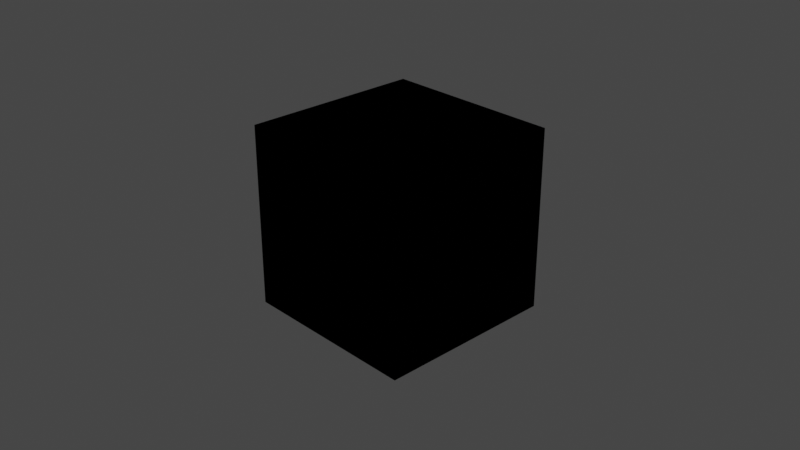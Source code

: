 # Source: node_group.blend  (saved by Blender 3.1.5; exported with 4.5.12 LTS)
import bpy
from mathutils import Matrix  # noqa: F401  (used for matrix-valued properties, if any)

bpy.ops.wm.read_factory_settings(use_empty=True)
scene = bpy.context.scene
scene.name = 'Scene'

# ---- collections
col_collection = bpy.data.collections.new('Collection'); scene.collection.children.link(col_collection)

# ---- materials (node trees are filled in below, after node groups)
mat_material = bpy.data.materials.new('Material')
mat_material.alpha_threshold = 0.0
mat_material.line_color = (0.0, 0.0, 0.0, 1.0)

# ---- node groups
ng_shadernodeglslscriptgroup = bpy.data.node_groups.new('.ShaderNodeGLSLScriptGroup', 'ShaderNodeTree')
_s = ng_shadernodeglslscriptgroup.interface.new_socket(name='Vector', in_out='OUTPUT', socket_type='NodeSocketVector')
_N = ng_shadernodeglslscriptgroup.nodes; _L = ng_shadernodeglslscriptgroup.links
n0 = _N.new('ShaderNodeTexCoord'); n0.name = 'tc'; n0.location = (-103, -3)
n1 = _N.new('ShaderNodeTexImage'); n1.name = 'img'; n1.location = (103, 1)
n1.interpolation = 'Closest'
n2 = _N.new('NodeGroupOutput'); n2.name = 'Group Output'; n2.location = (394, 0)
_L.new(n0.outputs[2], n1.inputs[0])
_L.new(n1.outputs[0], n2.inputs[0])
n2.is_active_output = True

# ---- material node trees
mat_material.use_nodes = True; mat_material.node_tree.nodes.clear()
_N = mat_material.node_tree.nodes; _L = mat_material.node_tree.links
n0 = _N.new('ShaderNodeGroup'); n0.name = 'Group'; n0.location = (-144, 113)
n0.node_tree = ng_shadernodeglslscriptgroup

# ---- world
world_world = bpy.data.worlds.new('World'); scene.world = world_world
world_world.use_nodes = True; world_world.node_tree.nodes.clear()
_N = world_world.node_tree.nodes; _L = world_world.node_tree.links
n0 = _N.new('ShaderNodeOutputWorld'); n0.name = 'World Output'; n0.location = (300, 300)
n1 = _N.new('ShaderNodeBackground'); n1.name = 'Background'; n1.location = (10, 300)
n1.inputs[0].default_value = (0.05088, 0.05088, 0.05088, 1.0)
_L.new(n1.outputs[0], n0.inputs[0])
n0.is_active_output = True
world_world.color = (0.05088, 0.05088, 0.05088)
world_world.use_sun_shadow = False
world_world.sun_shadow_jitter_overblur = 0.0

# ---- cameras
cam_camera = bpy.data.cameras.new('Camera')
cam_camera.clip_end = 100.0
cam_camera.ortho_scale = 7.314

# ---- meshes
me_cube = bpy.data.meshes.new('Cube')
me_cube.from_pydata([(1.0, 1.0, 1.0), (1.0, 1.0, -1.0), (1.0, -1.0, 1.0), (1.0, -1.0, -1.0), (-1.0, 1.0, 1.0), (-1.0, 1.0, -1.0), (-1.0, -1.0, 1.0), (-1.0, -1.0, -1.0)], [], [(0, 4, 6, 2), (3, 2, 6, 7), (7, 6, 4, 5), (5, 1, 3, 7), (1, 0, 2, 3), (5, 4, 0, 1)])
_uv = me_cube.uv_layers.new(name='UVMap')
_uv.uv.foreach_set('vector', [0.625, 0.5, 0.875, 0.5, 0.875, 0.75, 0.625, 0.75, 0.375, 0.75, 0.625, 0.75, 0.625, 1.0, 0.375, 1.0, 0.375, 0.0, 0.625, 0.0, 0.625, 0.25, 0.375, 0.25, 0.125, 0.5, 0.375, 0.5, 0.375, 0.75, 0.125, 0.75, 0.375, 0.5, 0.625, 0.5, 0.625, 0.75, 0.375, 0.75, 0.375, 0.25, 0.625, 0.25, 0.625, 0.5, 0.375, 0.5])
me_cube.materials.append(mat_material)
me_cube.use_remesh_preserve_volume = False
me_cube.use_remesh_preserve_attributes = False
me_cube.use_mirror_vertex_groups = False
me_cube.update()

# ---- objects
ob_cube = bpy.data.objects.new('Cube', me_cube)
ob_camera = bpy.data.objects.new('Camera', cam_camera)

# ---- transforms, parenting, visibility, modifiers, constraints
ob_cube.location = (0.0, 0.0, 0.0)
ob_cube.lock_rotations_4d = False
ob_cube.empty_display_type = 'ARROWS'
ob_cube.lineart.crease_threshold = 0.0
ob_camera.location = (7.359, -6.926, 4.958)
ob_camera.rotation_euler = (1.109, 0.0, 0.8149)
ob_camera.lock_rotations_4d = False
ob_camera.empty_display_type = 'ARROWS'
ob_camera.color = (0.0, 0.0, 0.0, 0.0)
ob_camera.display_type = 'WIRE'
ob_camera.lineart.crease_threshold = 0.0

# ---- collection membership
col_collection.objects.link(ob_cube)
col_collection.objects.link(ob_camera)

# ---- scene / render settings (as saved in the file)
scene.camera = ob_camera
scene.frame_start = 1; scene.frame_end = 250; scene.frame_set(1)
scene.render.engine = 'CYCLES'
scene.cycles.use_denoising = False
scene.cycles.samples = 32
scene.cycles.sampling_pattern = 'TABULATED_SOBOL'
scene.cycles.use_light_tree = False
scene.eevee.gi_diffuse_bounces = 0
scene.eevee.gi_cubemap_resolution = '128'
scene.eevee.gi_visibility_resolution = '8'
scene.eevee.use_taa_reprojection = False
scene.view_settings.view_transform = 'Filmic'
bpy.context.view_layer.update()

# ---- added for rendering (the .blend has no usable light): sun
light_auto_sun = bpy.data.lights.new('AutoSun', 'SUN')
light_auto_sun.energy = 3.0
light_auto_sun.angle = 0.0523599
ob_auto_sun = bpy.data.objects.new('AutoSun', light_auto_sun)
scene.collection.objects.link(ob_auto_sun)
ob_auto_sun.rotation_euler = (0.872665, 0.174533, 0.523599)
bpy.context.view_layer.update()
